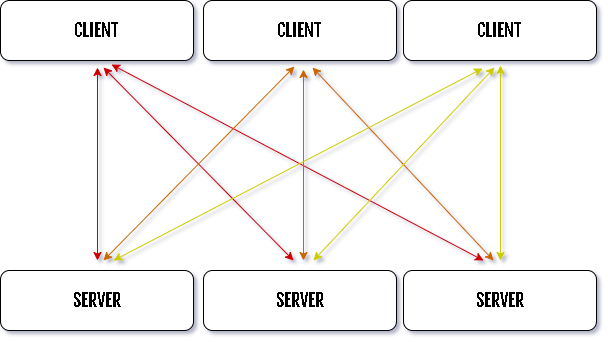

The diagram above was exported from draw.io. Its source (the exported page's mxGraphModel, read from the mxfile embedded in the PNG):
<mxGraphModel dx="846" dy="584" grid="0" gridSize="10" guides="1" tooltips="1" connect="1" arrows="1" fold="1" page="1" pageScale="1" pageWidth="850" pageHeight="1100" math="0" shadow="1">
  <root>
    <mxCell id="0" />
    <mxCell id="1" parent="0" />
    <mxCell id="HAjM2MK9FIzN1yV3hJ5o-42" style="edgeStyle=none;rounded=0;orthogonalLoop=1;jettySize=auto;html=1;fontSize=18;strokeColor=#CC0000;fillColor=#CC0000;startArrow=classic;startFill=1;" parent="1" edge="1">
      <mxGeometry relative="1" as="geometry">
        <mxPoint x="214" y="480" as="targetPoint" />
        <mxPoint x="214" y="287" as="sourcePoint" />
      </mxGeometry>
    </mxCell>
    <mxCell id="HAjM2MK9FIzN1yV3hJ5o-43" style="edgeStyle=none;rounded=0;orthogonalLoop=1;jettySize=auto;html=1;fontSize=18;strokeColor=#CC0000;fillColor=#CC0000;startArrow=classic;startFill=1;" parent="1" edge="1">
      <mxGeometry relative="1" as="geometry">
        <mxPoint x="410" y="480" as="targetPoint" />
        <mxPoint x="220" y="287" as="sourcePoint" />
      </mxGeometry>
    </mxCell>
    <mxCell id="HAjM2MK9FIzN1yV3hJ5o-44" style="edgeStyle=none;rounded=0;orthogonalLoop=1;jettySize=auto;html=1;fontSize=18;strokeColor=#CC0000;fillColor=#CC0000;startArrow=classic;startFill=1;" parent="1" edge="1">
      <mxGeometry relative="1" as="geometry">
        <mxPoint x="600" y="480" as="targetPoint" />
        <mxPoint x="228" y="284" as="sourcePoint" />
      </mxGeometry>
    </mxCell>
    <mxCell id="HAjM2MK9FIzN1yV3hJ5o-2" value="&lt;font face=&quot;Fjalla One&quot; data-font-src=&quot;https://fonts.googleapis.com/css?family=Fjalla+One&quot; style=&quot;font-size: 18px&quot;&gt;CLIENT&lt;/font&gt;" style="rounded=1;whiteSpace=wrap;html=1;" parent="1" vertex="1">
      <mxGeometry x="117" y="220" width="193" height="60" as="geometry" />
    </mxCell>
    <mxCell id="HAjM2MK9FIzN1yV3hJ5o-39" style="edgeStyle=none;rounded=0;orthogonalLoop=1;jettySize=auto;html=1;fontSize=18;strokeColor=#CC6600;fillColor=#CC6600;startArrow=classic;startFill=1;" parent="1" edge="1">
      <mxGeometry relative="1" as="geometry">
        <mxPoint x="610" y="480" as="targetPoint" />
        <mxPoint x="429" y="287" as="sourcePoint" />
      </mxGeometry>
    </mxCell>
    <mxCell id="HAjM2MK9FIzN1yV3hJ5o-40" style="edgeStyle=none;rounded=0;orthogonalLoop=1;jettySize=auto;html=1;fontSize=18;strokeColor=#CC6600;fillColor=#CC6600;startArrow=classic;startFill=1;" parent="1" edge="1">
      <mxGeometry relative="1" as="geometry">
        <mxPoint x="420" y="480" as="targetPoint" />
        <mxPoint x="420" y="289" as="sourcePoint" />
      </mxGeometry>
    </mxCell>
    <mxCell id="HAjM2MK9FIzN1yV3hJ5o-41" style="edgeStyle=none;rounded=0;orthogonalLoop=1;jettySize=auto;html=1;fontSize=18;strokeColor=#CC6600;fillColor=#CC6600;startArrow=classic;startFill=1;" parent="1" edge="1">
      <mxGeometry relative="1" as="geometry">
        <mxPoint x="220" y="480" as="targetPoint" />
        <mxPoint x="411" y="286" as="sourcePoint" />
      </mxGeometry>
    </mxCell>
    <mxCell id="HAjM2MK9FIzN1yV3hJ5o-28" value="&lt;font face=&quot;Fjalla One&quot; data-font-src=&quot;https://fonts.googleapis.com/css?family=Fjalla+One&quot; style=&quot;font-size: 18px&quot;&gt;CLIENT&lt;/font&gt;" style="rounded=1;whiteSpace=wrap;html=1;" parent="1" vertex="1">
      <mxGeometry x="320" y="220" width="193" height="60" as="geometry" />
    </mxCell>
    <mxCell id="HAjM2MK9FIzN1yV3hJ5o-35" style="edgeStyle=none;rounded=0;orthogonalLoop=1;jettySize=auto;html=1;fontSize=18;strokeColor=#CCCC00;fillColor=#CCCC00;startArrow=classic;startFill=1;" parent="1" edge="1">
      <mxGeometry relative="1" as="geometry">
        <mxPoint x="617" y="480" as="targetPoint" />
        <mxPoint x="617" y="285" as="sourcePoint" />
      </mxGeometry>
    </mxCell>
    <mxCell id="HAjM2MK9FIzN1yV3hJ5o-36" style="edgeStyle=none;rounded=0;orthogonalLoop=1;jettySize=auto;html=1;fontSize=18;strokeColor=#CCCC00;fillColor=#CCCC00;startArrow=classic;startFill=1;" parent="1" edge="1">
      <mxGeometry relative="1" as="geometry">
        <mxPoint x="430" y="480" as="targetPoint" />
        <mxPoint x="611" y="287" as="sourcePoint" />
      </mxGeometry>
    </mxCell>
    <mxCell id="HAjM2MK9FIzN1yV3hJ5o-37" style="edgeStyle=none;rounded=0;orthogonalLoop=1;jettySize=auto;html=1;fontSize=18;strokeColor=#CCCC00;fillColor=#CCCC00;startArrow=classic;startFill=1;" parent="1" edge="1">
      <mxGeometry relative="1" as="geometry">
        <mxPoint x="230" y="480" as="targetPoint" />
        <mxPoint x="599" y="288" as="sourcePoint" />
      </mxGeometry>
    </mxCell>
    <mxCell id="HAjM2MK9FIzN1yV3hJ5o-29" value="&lt;font face=&quot;Fjalla One&quot; data-font-src=&quot;https://fonts.googleapis.com/css?family=Fjalla+One&quot; style=&quot;font-size: 18px&quot;&gt;CLIENT&lt;/font&gt;" style="rounded=1;whiteSpace=wrap;html=1;" parent="1" vertex="1">
      <mxGeometry x="520" y="220" width="193" height="60" as="geometry" />
    </mxCell>
    <mxCell id="HAjM2MK9FIzN1yV3hJ5o-30" value="&lt;font face=&quot;Fjalla One&quot; data-font-src=&quot;https://fonts.googleapis.com/css?family=Fjalla+One&quot; style=&quot;font-size: 18px&quot;&gt;SERVER&lt;/font&gt;" style="rounded=1;whiteSpace=wrap;html=1;" parent="1" vertex="1">
      <mxGeometry x="117" y="490" width="193" height="60" as="geometry" />
    </mxCell>
    <mxCell id="HAjM2MK9FIzN1yV3hJ5o-32" value="&lt;font face=&quot;Fjalla One&quot; data-font-src=&quot;https://fonts.googleapis.com/css?family=Fjalla+One&quot; style=&quot;font-size: 18px&quot;&gt;SERVER&lt;/font&gt;" style="rounded=1;whiteSpace=wrap;html=1;" parent="1" vertex="1">
      <mxGeometry x="320" y="490" width="193" height="60" as="geometry" />
    </mxCell>
    <mxCell id="HAjM2MK9FIzN1yV3hJ5o-33" value="&lt;font face=&quot;Fjalla One&quot; data-font-src=&quot;https://fonts.googleapis.com/css?family=Fjalla+One&quot; style=&quot;font-size: 18px&quot;&gt;SERVER&lt;/font&gt;" style="rounded=1;whiteSpace=wrap;html=1;" parent="1" vertex="1">
      <mxGeometry x="520" y="490" width="193" height="60" as="geometry" />
    </mxCell>
  </root>
</mxGraphModel>